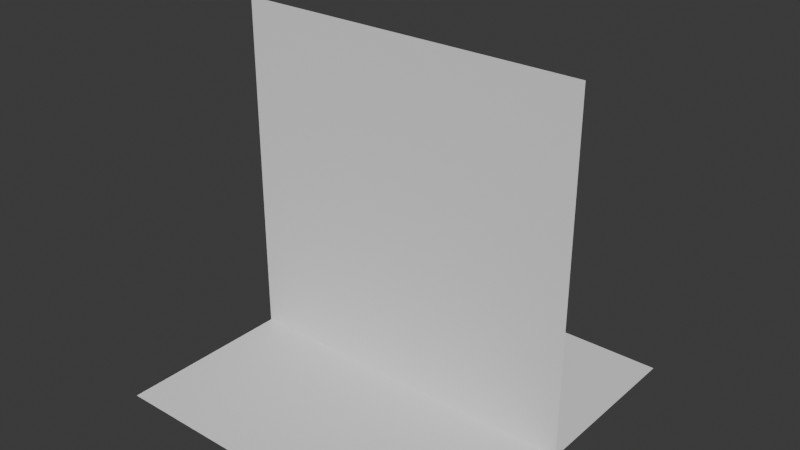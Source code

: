 # Source: char_stand.blend  (saved by Blender 4.5.88; exported with 4.5.12 LTS)
import bpy
from mathutils import Matrix  # noqa: F401  (used for matrix-valued properties, if any)

bpy.ops.wm.read_factory_settings(use_empty=True)
scene = bpy.context.scene
scene.name = 'Scene'

# ---- collections
col_collection = bpy.data.collections.new('Collection'); scene.collection.children.link(col_collection)

# ---- world
world_world = bpy.data.worlds.new('World'); scene.world = world_world
world_world.use_nodes = True; world_world.node_tree.nodes.clear()
_N = world_world.node_tree.nodes; _L = world_world.node_tree.links
n0 = _N.new('ShaderNodeOutputWorld'); n0.name = 'World Output'; n0.location = (200, 100)
n1 = _N.new('ShaderNodeBackground'); n1.name = 'Background'; n1.location = (-200, 100)
n1.inputs[0].default_value = (0.05088, 0.05088, 0.05088, 1.0)
_L.new(n1.outputs[0], n0.inputs[0])
n0.is_active_output = True
world_world.color = (0.05088, 0.05088, 0.05088)
world_world.sun_shadow_jitter_overblur = 0.0

# ---- meshes
me_plane = bpy.data.meshes.new('Plane')
me_plane.from_pydata([(-0.25, 0.0, 0.0), (0.25, 0.0, 0.0), (-0.25, 0.0, 0.5), (0.25, 0.0, 0.5)], [], [(0, 1, 3, 2)])
_uv = me_plane.uv_layers.new(name='UVMap')
_uv.uv.foreach_set('vector', [0.0, 0.0, 1.0, 0.0, 1.0, 1.0, 0.0, 1.0])
me_plane.update()
me_plane_001 = bpy.data.meshes.new('Plane.001')
me_plane_001.from_pydata([(-0.25, -0.25, 0.01), (0.25, -0.25, 0.01), (-0.25, 0.25, 0.01), (0.25, 0.25, 0.01)], [], [(0, 1, 3, 2)])
_uv = me_plane_001.uv_layers.new(name='UVMap')
_uv.uv.foreach_set('vector', [0.0, 0.0, 1.0, 0.0, 1.0, 1.0, 0.0, 1.0])
me_plane_001.update()

# ---- objects
ob_stand = bpy.data.objects.new('Stand', me_plane)
ob_shadow = bpy.data.objects.new('Shadow', me_plane_001)

# ---- transforms, parenting, visibility, modifiers, constraints
ob_stand.location = (0.0, 0.0, 0.0)
ob_shadow.location = (0.0, 0.0, 0.0)

# ---- collection membership
col_collection.objects.link(ob_stand)
col_collection.objects.link(ob_shadow)

# ---- scene / render settings (as saved in the file)
scene.frame_start = 1; scene.frame_end = 250; scene.frame_set(1)
scene.render.engine = 'BLENDER_EEVEE_NEXT'
bpy.context.view_layer.update()

# ---- added for rendering (the .blend has no active camera and no usable light): camera, sun
cam_auto = bpy.data.cameras.new('AutoCamera')
cam_auto.lens = 50.0
cam_auto.sensor_width = 36.0
cam_auto.clip_end = 1000.0
ob_auto_camera = bpy.data.objects.new('AutoCamera', cam_auto)
scene.collection.objects.link(ob_auto_camera)
ob_auto_camera.location = (0.801268, -0.961522, 0.891014)
ob_auto_camera.rotation_euler = (1.09748, -7.21219e-08, 0.694738)
scene.camera = ob_auto_camera
light_auto_sun = bpy.data.lights.new('AutoSun', 'SUN')
light_auto_sun.energy = 3.0
light_auto_sun.angle = 0.0523599
ob_auto_sun = bpy.data.objects.new('AutoSun', light_auto_sun)
scene.collection.objects.link(ob_auto_sun)
ob_auto_sun.rotation_euler = (0.872665, 0.174533, 0.523599)
bpy.context.view_layer.update()
